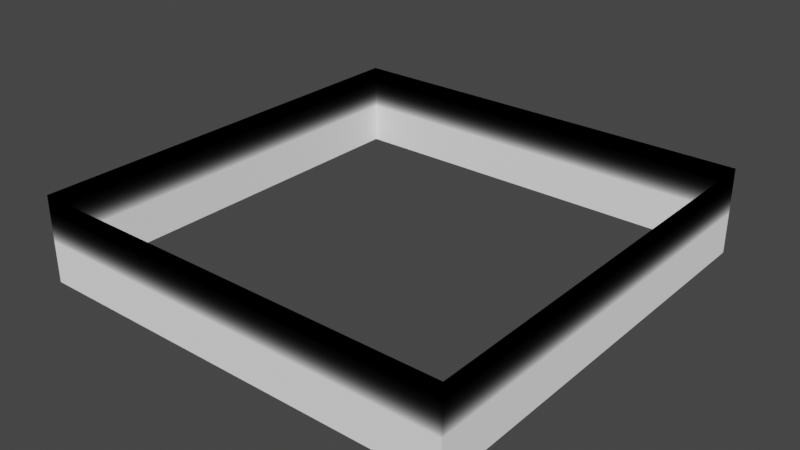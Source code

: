 # Source: backdrop.blend  (saved by Blender 2.83.18; exported with 4.5.12 LTS)
import bpy
from mathutils import Matrix  # noqa: F401  (used for matrix-valued properties, if any)

bpy.ops.wm.read_factory_settings(use_empty=True)
scene = bpy.context.scene
scene.name = 'Scene'

# ---- collections
col_collection = bpy.data.collections.new('Collection'); scene.collection.children.link(col_collection)

# ---- images (referenced by path relative to the original .blend; pixels are not part of the script)
import os
ASSET_DIR = os.environ.get("B2B_ASSET_DIR", "")  # directory of the original .blend (textures are referenced by path, not embedded)
HERE = os.path.dirname(os.path.abspath(__file__))  # packed textures are extracted next to this script under _unpacked/

def load_image(name, relpath, width, height, colorspace="sRGB"):
    """Load a texture the original file referenced (path relative to the .blend, or extracted next to this script)."""
    p = next((c for c in (os.path.join(HERE, relpath), os.path.join(ASSET_DIR, relpath)) if relpath and os.path.exists(c)), "")
    if p:
        img = bpy.data.images.load(p, check_existing=True)
        img.name = name
    else:  # same state as the original file: an image datablock whose file is absent (Cycles renders it pink)
        img = bpy.data.images.new(name, width, height)
        img.source = "FILE"
        img.filepath = "//" + (relpath or name)
    img.colorspace_settings.name = colorspace
    return img
img_bounds_png = load_image('bounds.png', '_unpacked/bounds.d542c6d2.png', 16, 128, 'sRGB')

# ---- materials (node trees are filled in below, after node groups)
mat_material = bpy.data.materials.new('Material')
mat_material.surface_render_method = 'BLENDED'
mat_material.blend_method = 'BLEND'
mat_material.use_transparent_shadow = False

# ---- material node trees
mat_material.use_nodes = True; mat_material.node_tree.nodes.clear()
_N = mat_material.node_tree.nodes; _L = mat_material.node_tree.links
n0 = _N.new('ShaderNodeBsdfPrincipled'); n0.name = 'Principled BSDF'; n0.location = (10, 300)
n0.distribution = 'GGX'
n0.subsurface_method = 'BURLEY'
n0.inputs[3].default_value = 1.45
n0.inputs[13].default_value = 0.0
n0.inputs[27].default_value = (0.0, 0.0, 0.0, 1.0)
n0.inputs[28].default_value = 1.0
n1 = _N.new('ShaderNodeOutputMaterial'); n1.name = 'Material Output'; n1.location = (300, 300)
n2 = _N.new('ShaderNodeTexImage'); n2.name = 'Image Texture'; n2.location = (-280, 280)
n2.image = img_bounds_png
_L.new(n0.outputs[0], n1.inputs[0])
_L.new(n2.outputs[0], n0.inputs[0])
n1.is_active_output = True

# ---- world
world_world = bpy.data.worlds.new('World'); scene.world = world_world
world_world.use_nodes = True; world_world.node_tree.nodes.clear()
_N = world_world.node_tree.nodes; _L = world_world.node_tree.links
n0 = _N.new('ShaderNodeOutputWorld'); n0.name = 'World Output'; n0.location = (300, 300)
n1 = _N.new('ShaderNodeBackground'); n1.name = 'Background'; n1.location = (10, 300)
n1.inputs[0].default_value = (0.05088, 0.05088, 0.05088, 1.0)
_L.new(n1.outputs[0], n0.inputs[0])
n0.is_active_output = True
world_world.color = (0.05088, 0.05088, 0.05088)
world_world.use_sun_shadow = False
world_world.sun_shadow_jitter_overblur = 0.0

# ---- meshes
me_terrain_002 = bpy.data.meshes.new('terrain.002')
me_terrain_002.from_pydata([(-0.5, 0.0804, -0.5), (0.5, 0.0804, -0.5), (-0.5, 0.0804, 0.5), (0.5, 0.0804, 0.5), (-0.5, 0.2804, -0.5), (0.5, 0.2804, -0.5), (-0.5, 0.2804, 0.5), (0.5, 0.2804, 0.5), (-0.5, 0.0804, -0.5), (0.5, 0.0804, -0.5), (-0.5, 0.2804, -0.5), (0.5, 0.2804, -0.5)], [], [(0, 4, 6, 2), (2, 6, 7, 3), (1, 3, 7, 5), (8, 9, 11, 10)])
_uv = me_terrain_002.uv_layers.new(name='UVMap')
_uv.uv.foreach_set('vector', [0.9864, 0.01361, 0.9864, 0.9864, 0.01361, 0.9864, 0.01361, 0.01361, 0.9864, 0.01361, 0.9864, 0.9864, 0.01361, 0.9864, 0.01361, 0.01361, 0.01361, 0.01361, 0.9864, 0.01361, 0.9864, 0.9864, 0.01361, 0.9864, 0.01361, 0.01361, 0.9864, 0.01361, 0.9864, 0.9864, 0.01361, 0.9864])
me_terrain_002.materials.append(mat_material)
me_terrain_002.use_remesh_fix_poles = True
me_terrain_002.use_remesh_preserve_attributes = False
me_terrain_002.use_mirror_vertex_groups = False
me_terrain_002.update()

# ---- objects
ob_bounds = bpy.data.objects.new('bounds', me_terrain_002)

# ---- transforms, parenting, visibility, modifiers, constraints
ob_bounds.location = (500.0, 500.0, -80.98)
ob_bounds.rotation_euler = (1.571, -0.0, 0.0)
ob_bounds.scale = (1000.0, 1000.0, 1000.0)
ob_bounds.lineart.crease_threshold = 0.0

# ---- collection membership
col_collection.objects.link(ob_bounds)

# ---- scene / render settings (as saved in the file)
scene.frame_start = 1; scene.frame_end = 250; scene.frame_set(1)
scene.render.engine = 'BLENDER_EEVEE_NEXT'
scene.cycles.use_denoising = False
scene.cycles.samples = 128
scene.cycles.sampling_pattern = 'TABULATED_SOBOL'
scene.cycles.use_adaptive_sampling = False
scene.cycles.use_light_tree = False
scene.view_settings.view_transform = 'Filmic'
bpy.context.view_layer.update()

# ---- added for rendering (the .blend has no active camera and no usable light): camera, sun
cam_auto = bpy.data.cameras.new('AutoCamera')
cam_auto.lens = 50.0
cam_auto.sensor_width = 36.0
cam_auto.clip_end = 23192.0
ob_auto_camera = bpy.data.objects.new('AutoCamera', cam_auto)
scene.collection.objects.link(ob_auto_camera)
ob_auto_camera.location = (1821.49, -1085.78, 1156.61)
ob_auto_camera.rotation_euler = (1.09748, -7.21219e-08, 0.694738)
scene.camera = ob_auto_camera
light_auto_sun = bpy.data.lights.new('AutoSun', 'SUN')
light_auto_sun.energy = 3.0
light_auto_sun.angle = 0.0523599
ob_auto_sun = bpy.data.objects.new('AutoSun', light_auto_sun)
scene.collection.objects.link(ob_auto_sun)
ob_auto_sun.rotation_euler = (0.872665, 0.174533, 0.523599)
bpy.context.view_layer.update()
